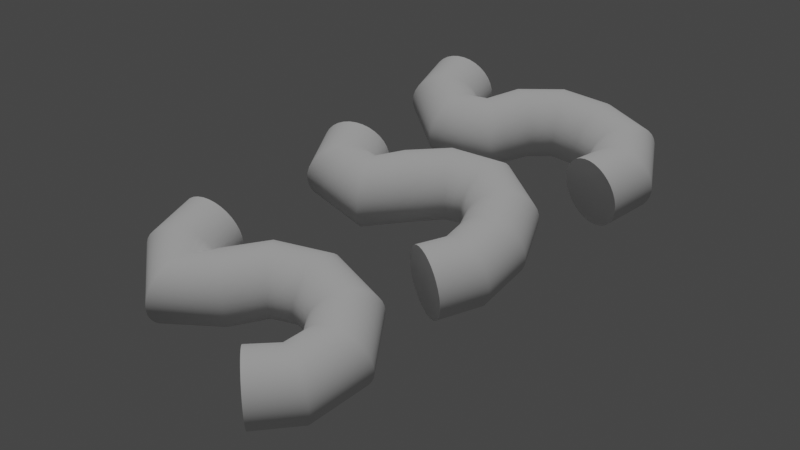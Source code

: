 # Source: Chapter12Final.blend  (saved by Blender 3.2.14; exported with 4.5.12 LTS)
import bpy
from mathutils import Matrix  # noqa: F401  (used for matrix-valued properties, if any)

bpy.ops.wm.read_factory_settings(use_empty=True)
scene = bpy.context.scene
scene.name = 'Scene'

# ---- collections
col_collection = bpy.data.collections.new('Collection'); scene.collection.children.link(col_collection)

# ---- node groups
ng_chapter12 = bpy.data.node_groups.new('Chapter12', 'GeometryNodeTree')
_s = ng_chapter12.interface.new_socket(name='Geometry', in_out='OUTPUT', socket_type='NodeSocketGeometry')
_s = ng_chapter12.interface.new_socket(name='Geometry', in_out='INPUT', socket_type='NodeSocketGeometry')
_s = ng_chapter12.interface.new_socket(name='Length', in_out='INPUT', socket_type='NodeSocketFloat')
_s.subtype = 'DISTANCE'
_s.default_value = 0.1
_s.min_value = 0.01
ng_chapter12.is_modifier = True
_N = ng_chapter12.nodes; _L = ng_chapter12.links
n0 = _N.new('NodeGroupInput'); n0.name = 'Group Input'; n0.location = (-365, 85)
n0.label = 'Group Input(1)'
n1 = _N.new('GeometryNodeCurveToMesh'); n1.name = 'Curve to Mesh'; n1.location = (19, 96)
n1.label = 'Curve to Mesh(4)'
n1.inputs[3].default_value = True
n2 = _N.new('NodeGroupOutput'); n2.name = 'Group Output'; n2.location = (196, 93)
n2.label = 'Group Output(2)'
n3 = _N.new('GeometryNodeCurvePrimitiveCircle'); n3.name = 'Curve Circle'; n3.location = (-159, -56)
n3.label = 'Curve Circle(6)'
n3.inputs[4].default_value = 0.2
n4 = _N.new('GeometryNodeCurveStar'); n4.name = 'Star'; n4.location = (-622, -53)
n4.label = 'Star(5)'
n4.inputs[1].default_value = 0.1
n4.inputs[2].default_value = 0.3
n5 = _N.new('GeometryNodeResampleCurve'); n5.name = 'Resample Curve'; n5.location = (-159, 97)
n5.label = 'Resample Curve(3)'
n5.keep_last_segment = False
n6 = _N.new('GeometryNodeInputNamedAttribute'); n6.name = 'Named Attribute'; n6.location = (-6, 96)
n6.inputs[0].default_value = 'radius'
n7 = _N.new('GeometryNodeSwitch'); n7.name = 'Switch'; n7.location = (-6, 96)
n7.input_type = 'FLOAT'
n7.inputs[1].default_value = 1.0
_L.new(n0.outputs[0], n5.inputs[0])
_L.new(n1.outputs[0], n2.inputs[0])
_L.new(n5.outputs[0], n1.inputs[0])
_L.new(n3.outputs[0], n1.inputs[1])
_L.new(n0.outputs[1], n5.inputs[3])
_L.new(n6.outputs[1], n7.inputs[0])
_L.new(n6.outputs[0], n7.inputs[2])
_L.new(n7.outputs[0], n1.inputs[2])
n2.is_active_output = True

# ---- world
world_world = bpy.data.worlds.new('World'); scene.world = world_world
world_world.use_nodes = True; world_world.node_tree.nodes.clear()
_N = world_world.node_tree.nodes; _L = world_world.node_tree.links
n0 = _N.new('ShaderNodeOutputWorld'); n0.name = 'World Output'; n0.location = (300, 300)
n1 = _N.new('ShaderNodeBackground'); n1.name = 'Background'; n1.location = (10, 300)
n1.inputs[0].default_value = (0.05088, 0.05088, 0.05088, 1.0)
_L.new(n1.outputs[0], n0.inputs[0])
n0.is_active_output = True
world_world.color = (0.05088, 0.05088, 0.05088)
world_world.use_sun_shadow = False
world_world.sun_shadow_jitter_overblur = 0.0

# ---- cameras
cam_camera = bpy.data.cameras.new('Camera')

# ---- lights
light_sun = bpy.data.lights.new('Sun', 'SUN')
light_sun.transmission_factor = 0.0
light_sun.energy = 1.0
light_sun.shadow_soft_size = 0.125

# ---- curves / text
cu_beziercurve_002 = bpy.data.curves.new('BezierCurve.002', 'CURVE')
cu_beziercurve_002.dimensions = '3D'
_sp = cu_beziercurve_002.splines.new('BEZIER'); _sp.bezier_points.add(4)
_sp.bezier_points.foreach_set('co', [-0.2303, 0.6212, -0.214, -0.5899, 0.2785, -0.214, -0.3995, 0.2108, -0.214, -0.5222, -0.5139, -0.214, -0.7421, -0.3687, -0.214])
_sp.bezier_points.foreach_set('handle_left', [-0.02773, 0.6212, -0.214, -0.7239, 0.4304, -0.214, -0.4354, 0.2236, -0.214, -0.02107, -0.6253, -0.214, -0.7421, -0.4603, -0.214])
_sp.bezier_points.foreach_set('handle_right', [-0.4329, 0.6212, -0.214, -0.5647, 0.25, -0.214, 0.08425, 0.03908, -0.214, -0.6116, -0.4941, -0.214, -0.7421, -0.2771, -0.214])
for _p, _l, _r in zip(_sp.bezier_points, ['ALIGNED', 'ALIGNED', 'ALIGNED', 'ALIGNED', 'ALIGNED'], ['ALIGNED', 'ALIGNED', 'ALIGNED', 'ALIGNED', 'ALIGNED']): _p.handle_left_type = _l; _p.handle_right_type = _r
_sp.order_u = 0
_sp.order_v = 0
_sp = cu_beziercurve_002.splines.new('BEZIER'); _sp.bezier_points.add(4)
_sp.bezier_points.foreach_set('co', [0.7596, 0.6169, -0.214, 0.6919, 0.2193, -0.214, 1.043, -0.2037, -0.214, 0.5565, -0.4998, -0.214, 0.3323, -0.4237, -0.214])
_sp.bezier_points.foreach_set('handle_left', [1.01, 0.6169, -0.214, 0.4524, 0.2939, -0.214, 1.074, -0.01462, -0.214, 0.7458, -0.4998, -0.214, 0.3615, -0.4821, -0.214])
_sp.bezier_points.foreach_set('handle_right', [0.5088, 0.6169, -0.214, 0.8748, 0.1623, -0.214, 1.013, -0.3906, -0.214, 0.4912, -0.4998, -0.214, 0.3031, -0.3653, -0.214])
for _p, _l, _r in zip(_sp.bezier_points, ['ALIGNED', 'ALIGNED', 'ALIGNED', 'ALIGNED', 'ALIGNED'], ['ALIGNED', 'ALIGNED', 'ALIGNED', 'ALIGNED', 'ALIGNED']): _p.handle_left_type = _l; _p.handle_right_type = _r
_sp.order_u = 0
_sp.order_v = 0
_sp = cu_beziercurve_002.splines.new('BEZIER'); _sp.bezier_points.add(4)
_sp.bezier_points.foreach_set('co', [1.661, 0.6761, -0.214, 1.343, 0.3124, -0.214, 1.737, 0.1305, -0.214, 1.897, -0.3391, -0.214, 1.483, -0.5168, -0.214])
_sp.bezier_points.foreach_set('handle_left', [1.868, 0.6761, -0.214, 1.31, 0.5171, -0.214, 1.658, 0.1899, -0.214, 1.897, -0.2159, -0.214, 1.55, -0.6512, -0.214])
_sp.bezier_points.foreach_set('handle_right', [1.453, 0.6761, -0.214, 1.359, 0.2153, -0.214, 1.835, 0.05606, -0.214, 1.897, -0.4894, -0.214, 1.416, -0.3823, -0.214])
for _p, _l, _r in zip(_sp.bezier_points, ['ALIGNED', 'ALIGNED', 'ALIGNED', 'ALIGNED', 'ALIGNED'], ['ALIGNED', 'ALIGNED', 'ALIGNED', 'ALIGNED', 'ALIGNED']): _p.handle_left_type = _l; _p.handle_right_type = _r
_sp.order_u = 0
_sp.order_v = 0
cu_beziercurve_002.use_path = True
cu_beziercurve_002.fill_mode = 'FULL'

# ---- objects
ob_chapter12 = bpy.data.objects.new('Chapter12', cu_beziercurve_002)
ob_camera = bpy.data.objects.new('Camera', cam_camera)
ob_sun = bpy.data.objects.new('Sun', light_sun)

# ---- transforms, parenting, visibility, modifiers, constraints
ob_chapter12.location = (0.0, 0.0, 0.0)
_m = ob_chapter12.modifiers.new('GeometryNodes', 'NODES')
_m.node_group = ng_chapter12
ob_camera.location = (-2.359, -3.268, 3.807)
ob_camera.rotation_euler = (0.8238, 5.782e-07, -0.7261)
ob_sun.location = (0.0, 0.0, 15.0)

# ---- collection membership
col_collection.objects.link(ob_chapter12)
col_collection.objects.link(ob_camera)
col_collection.objects.link(ob_sun)

# ---- scene / render settings (as saved in the file)
scene.camera = ob_camera
scene.frame_start = 1; scene.frame_end = 250; scene.frame_set(1)
scene.render.engine = 'BLENDER_EEVEE_NEXT'
scene.cycles.sampling_pattern = 'TABULATED_SOBOL'
scene.cycles.use_light_tree = False
scene.eevee.use_gtao = True
scene.eevee.use_raytracing = True
scene.view_settings.view_transform = 'Filmic'
bpy.context.view_layer.update()
